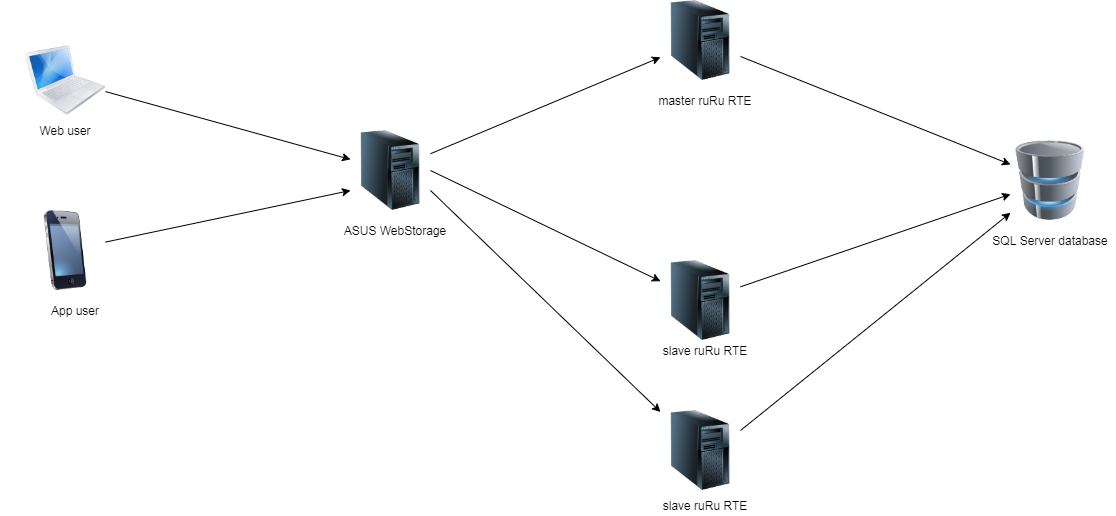

The diagram above was exported from draw.io. Its source (the exported page's mxGraphModel, read from the mxfile embedded in the PNG):
<mxGraphModel dx="2041" dy="709" grid="1" gridSize="10" guides="1" tooltips="1" connect="1" arrows="1" fold="1" page="1" pageScale="1" pageWidth="827" pageHeight="1169" math="0" shadow="0">
  <root>
    <mxCell id="0" />
    <mxCell id="1" parent="0" />
    <mxCell id="5zfCM6R5pttV9PnS2mhJ-10" value="" style="image;html=1;image=img/lib/clip_art/computers/Server_Tower_128x128.png" vertex="1" parent="1">
      <mxGeometry x="130" y="210" width="80" height="80" as="geometry" />
    </mxCell>
    <mxCell id="5zfCM6R5pttV9PnS2mhJ-11" value="" style="image;html=1;image=img/lib/clip_art/computers/Server_Tower_128x128.png" vertex="1" parent="1">
      <mxGeometry x="440" y="80" width="80" height="80" as="geometry" />
    </mxCell>
    <mxCell id="5zfCM6R5pttV9PnS2mhJ-12" value="" style="image;html=1;image=img/lib/clip_art/computers/Server_Tower_128x128.png" vertex="1" parent="1">
      <mxGeometry x="440" y="340" width="80" height="80" as="geometry" />
    </mxCell>
    <mxCell id="5zfCM6R5pttV9PnS2mhJ-13" value="" style="image;html=1;image=img/lib/clip_art/computers/Server_Tower_128x128.png" vertex="1" parent="1">
      <mxGeometry x="440" y="490" width="80" height="80" as="geometry" />
    </mxCell>
    <mxCell id="5zfCM6R5pttV9PnS2mhJ-14" value="master ruRu RTE" style="text;html=1;strokeColor=none;fillColor=none;align=center;verticalAlign=middle;whiteSpace=wrap;rounded=0;" vertex="1" parent="1">
      <mxGeometry x="420" y="170" width="130" height="20" as="geometry" />
    </mxCell>
    <mxCell id="5zfCM6R5pttV9PnS2mhJ-15" value="slave ruRu&amp;nbsp;RTE" style="text;html=1;strokeColor=none;fillColor=none;align=center;verticalAlign=middle;whiteSpace=wrap;rounded=0;" vertex="1" parent="1">
      <mxGeometry x="420" y="575" width="130" height="20" as="geometry" />
    </mxCell>
    <mxCell id="5zfCM6R5pttV9PnS2mhJ-16" value="slave ruRu&amp;nbsp;RTE" style="text;html=1;strokeColor=none;fillColor=none;align=center;verticalAlign=middle;whiteSpace=wrap;rounded=0;" vertex="1" parent="1">
      <mxGeometry x="420" y="420" width="130" height="20" as="geometry" />
    </mxCell>
    <mxCell id="5zfCM6R5pttV9PnS2mhJ-17" value="ASUS WebStorage" style="text;html=1;strokeColor=none;fillColor=none;align=center;verticalAlign=middle;whiteSpace=wrap;rounded=0;" vertex="1" parent="1">
      <mxGeometry x="110" y="300" width="130" height="20" as="geometry" />
    </mxCell>
    <mxCell id="5zfCM6R5pttV9PnS2mhJ-19" value="" style="image;html=1;image=img/lib/clip_art/computers/Database_128x128.png" vertex="1" parent="1">
      <mxGeometry x="790" y="220" width="80" height="80" as="geometry" />
    </mxCell>
    <mxCell id="5zfCM6R5pttV9PnS2mhJ-20" value="SQL Server database" style="text;html=1;strokeColor=none;fillColor=none;align=center;verticalAlign=middle;whiteSpace=wrap;rounded=0;" vertex="1" parent="1">
      <mxGeometry x="765" y="310" width="130" height="20" as="geometry" />
    </mxCell>
    <mxCell id="5zfCM6R5pttV9PnS2mhJ-21" value="" style="image;html=1;image=img/lib/clip_art/telecommunication/iPhone_128x128.png" vertex="1" parent="1">
      <mxGeometry x="-195" y="290" width="80" height="80" as="geometry" />
    </mxCell>
    <mxCell id="5zfCM6R5pttV9PnS2mhJ-22" value="" style="image;html=1;image=img/lib/clip_art/computers/MacBook_128x128.png" vertex="1" parent="1">
      <mxGeometry x="-195" y="120" width="80" height="80" as="geometry" />
    </mxCell>
    <mxCell id="5zfCM6R5pttV9PnS2mhJ-23" value="Web user" style="text;html=1;strokeColor=none;fillColor=none;align=center;verticalAlign=middle;whiteSpace=wrap;rounded=0;" vertex="1" parent="1">
      <mxGeometry x="-220" y="200" width="130" height="20" as="geometry" />
    </mxCell>
    <mxCell id="5zfCM6R5pttV9PnS2mhJ-24" value="App user" style="text;html=1;strokeColor=none;fillColor=none;align=center;verticalAlign=middle;whiteSpace=wrap;rounded=0;" vertex="1" parent="1">
      <mxGeometry x="-210" y="380" width="130" height="20" as="geometry" />
    </mxCell>
    <mxCell id="5zfCM6R5pttV9PnS2mhJ-30" value="" style="endArrow=classic;html=1;" edge="1" parent="1" source="5zfCM6R5pttV9PnS2mhJ-22" target="5zfCM6R5pttV9PnS2mhJ-10">
      <mxGeometry width="50" height="50" relative="1" as="geometry">
        <mxPoint x="180" y="200" as="sourcePoint" />
        <mxPoint x="230" y="150" as="targetPoint" />
      </mxGeometry>
    </mxCell>
    <mxCell id="5zfCM6R5pttV9PnS2mhJ-31" value="" style="endArrow=classic;html=1;entryX=0;entryY=0.75;entryDx=0;entryDy=0;" edge="1" parent="1" source="5zfCM6R5pttV9PnS2mhJ-21" target="5zfCM6R5pttV9PnS2mhJ-10">
      <mxGeometry width="50" height="50" relative="1" as="geometry">
        <mxPoint x="153" y="221" as="sourcePoint" />
        <mxPoint x="203" y="171" as="targetPoint" />
      </mxGeometry>
    </mxCell>
    <mxCell id="5zfCM6R5pttV9PnS2mhJ-32" value="" style="endArrow=classic;html=1;" edge="1" parent="1" source="5zfCM6R5pttV9PnS2mhJ-10" target="5zfCM6R5pttV9PnS2mhJ-11">
      <mxGeometry width="50" height="50" relative="1" as="geometry">
        <mxPoint x="280" y="270" as="sourcePoint" />
        <mxPoint x="330" y="220" as="targetPoint" />
      </mxGeometry>
    </mxCell>
    <mxCell id="5zfCM6R5pttV9PnS2mhJ-33" value="" style="endArrow=classic;html=1;exitX=1;exitY=0.5;exitDx=0;exitDy=0;" edge="1" parent="1" source="5zfCM6R5pttV9PnS2mhJ-10" target="5zfCM6R5pttV9PnS2mhJ-12">
      <mxGeometry width="50" height="50" relative="1" as="geometry">
        <mxPoint x="280" y="270" as="sourcePoint" />
        <mxPoint x="330" y="220" as="targetPoint" />
      </mxGeometry>
    </mxCell>
    <mxCell id="5zfCM6R5pttV9PnS2mhJ-34" value="" style="endArrow=classic;html=1;exitX=1;exitY=0.75;exitDx=0;exitDy=0;" edge="1" parent="1" source="5zfCM6R5pttV9PnS2mhJ-10" target="5zfCM6R5pttV9PnS2mhJ-13">
      <mxGeometry width="50" height="50" relative="1" as="geometry">
        <mxPoint x="280" y="270" as="sourcePoint" />
        <mxPoint x="330" y="220" as="targetPoint" />
      </mxGeometry>
    </mxCell>
    <mxCell id="5zfCM6R5pttV9PnS2mhJ-35" value="" style="endArrow=classic;html=1;" edge="1" parent="1" source="5zfCM6R5pttV9PnS2mhJ-11" target="5zfCM6R5pttV9PnS2mhJ-19">
      <mxGeometry width="50" height="50" relative="1" as="geometry">
        <mxPoint x="280" y="270" as="sourcePoint" />
        <mxPoint x="330" y="220" as="targetPoint" />
      </mxGeometry>
    </mxCell>
    <mxCell id="5zfCM6R5pttV9PnS2mhJ-36" value="" style="endArrow=classic;html=1;" edge="1" parent="1" source="5zfCM6R5pttV9PnS2mhJ-12" target="5zfCM6R5pttV9PnS2mhJ-19">
      <mxGeometry width="50" height="50" relative="1" as="geometry">
        <mxPoint x="280" y="270" as="sourcePoint" />
        <mxPoint x="330" y="220" as="targetPoint" />
      </mxGeometry>
    </mxCell>
    <mxCell id="5zfCM6R5pttV9PnS2mhJ-37" value="" style="endArrow=classic;html=1;exitX=1;exitY=0.25;exitDx=0;exitDy=0;" edge="1" parent="1" source="5zfCM6R5pttV9PnS2mhJ-13" target="5zfCM6R5pttV9PnS2mhJ-19">
      <mxGeometry width="50" height="50" relative="1" as="geometry">
        <mxPoint x="280" y="270" as="sourcePoint" />
        <mxPoint x="330" y="220" as="targetPoint" />
      </mxGeometry>
    </mxCell>
  </root>
</mxGraphModel>